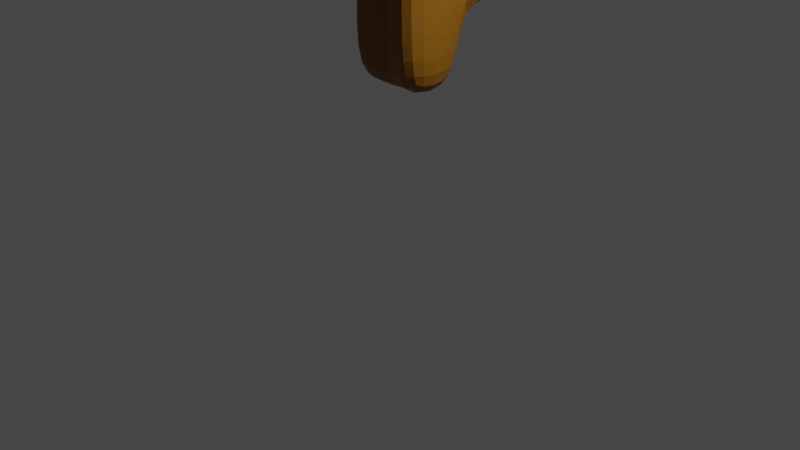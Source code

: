 # Source: shotty.blend  (saved by Blender 3.4.6; exported with 4.5.12 LTS)
import bpy
from mathutils import Matrix  # noqa: F401  (used for matrix-valued properties, if any)

bpy.ops.wm.read_factory_settings(use_empty=True)
scene = bpy.context.scene
scene.name = 'Scene'

# ---- collections
col_collection = bpy.data.collections.new('Collection'); scene.collection.children.link(col_collection)

# ---- materials (node trees are filled in below, after node groups)
mat_material = bpy.data.materials.new('Material')
mat_material.alpha_threshold = 0.0
mat_material.use_transparent_shadow = False
mat_material.roughness = 0.5
mat_material.line_color = (0.0, 0.0, 0.0, 1.0)
mat_material_001 = bpy.data.materials.new('Material.001')
mat_material_001.use_transparent_shadow = False
mat_material_002 = bpy.data.materials.new('Material.002')
mat_material_002.use_transparent_shadow = False

# ---- material node trees
mat_material.use_nodes = True; mat_material.node_tree.nodes.clear()
_N = mat_material.node_tree.nodes; _L = mat_material.node_tree.links
n0 = _N.new('ShaderNodeOutputMaterial'); n0.name = 'Material Output'; n0.location = (300, 300)
n1 = _N.new('ShaderNodeBsdfPrincipled'); n1.name = 'Principled BSDF'; n1.location = (10, 300)
n1.distribution = 'GGX'
n1.subsurface_method = 'RANDOM_WALK_SKIN'
n1.inputs[0].default_value = (0.2423, 0.09805, 0.0007659, 1.0)
n1.inputs[3].default_value = 1.45
n1.inputs[27].default_value = (0.0, 0.0, 0.0, 1.0)
n1.inputs[28].default_value = 1.0
_L.new(n1.outputs[0], n0.inputs[0])
n0.is_active_output = True
mat_material_001.use_nodes = True; mat_material_001.node_tree.nodes.clear()
_N = mat_material_001.node_tree.nodes; _L = mat_material_001.node_tree.links
n0 = _N.new('ShaderNodeBsdfPrincipled'); n0.name = 'Principled BSDF'; n0.location = (10, 300)
n0.distribution = 'GGX'
n0.subsurface_method = 'RANDOM_WALK_SKIN'
n0.inputs[0].default_value = (0.04721, 0.01876, 0.002952, 1.0)
n0.inputs[3].default_value = 1.45
n0.inputs[27].default_value = (0.0, 0.0, 0.0, 1.0)
n0.inputs[28].default_value = 1.0
n1 = _N.new('ShaderNodeOutputMaterial'); n1.name = 'Material Output'; n1.location = (300, 300)
_L.new(n0.outputs[0], n1.inputs[0])
n1.is_active_output = True
mat_material_002.use_nodes = True; mat_material_002.node_tree.nodes.clear()
_N = mat_material_002.node_tree.nodes; _L = mat_material_002.node_tree.links
n0 = _N.new('ShaderNodeBsdfPrincipled'); n0.name = 'Principled BSDF'; n0.location = (10, 300)
n0.distribution = 'GGX'
n0.subsurface_method = 'RANDOM_WALK_SKIN'
n0.inputs[0].default_value = (0.8, 0.3095, 0.005952, 1.0)
n0.inputs[3].default_value = 1.45
n0.inputs[27].default_value = (0.0, 0.0, 0.0, 1.0)
n0.inputs[28].default_value = 1.0
n1 = _N.new('ShaderNodeOutputMaterial'); n1.name = 'Material Output'; n1.location = (300, 300)
_L.new(n0.outputs[0], n1.inputs[0])
n1.is_active_output = True

# ---- world
world_world = bpy.data.worlds.new('World'); scene.world = world_world
world_world.use_nodes = True; world_world.node_tree.nodes.clear()
_N = world_world.node_tree.nodes; _L = world_world.node_tree.links
n0 = _N.new('ShaderNodeOutputWorld'); n0.name = 'World Output'; n0.location = (300, 300)
n1 = _N.new('ShaderNodeBackground'); n1.name = 'Background'; n1.location = (10, 300)
n1.inputs[0].default_value = (0.05088, 0.05088, 0.05088, 1.0)
_L.new(n1.outputs[0], n0.inputs[0])
n0.is_active_output = True
world_world.color = (0.05088, 0.05088, 0.05088)
world_world.use_sun_shadow = False
world_world.sun_shadow_jitter_overblur = 0.0

# ---- cameras
cam_camera = bpy.data.cameras.new('Camera')
cam_camera.clip_end = 100.0
cam_camera.ortho_scale = 7.314

# ---- lights
light_light = bpy.data.lights.new('Light', 'POINT')
light_light.transmission_factor = 0.0
light_light.energy = 1000.0
light_light.shadow_soft_size = 0.1
light_light.shadow_maximum_resolution = 0.006
light_light.use_absolute_resolution = True

# ---- meshes
me_cube = bpy.data.meshes.new('Cube')
me_cube.from_pydata([(0.0, 0.8651, 4.139), (0.0, -0.2547, 4.122), (-1.083, 0.8651, 4.139), (-1.173, -0.2547, 4.122), (0.0, -0.5618, 5.526), (-1.051, -0.5618, 5.526), (0.0, 1.438, 5.526), (-1.051, 1.438, 5.526), (-1.051, 8.863, 3.935), (0.0, 8.863, 3.935), (-1.051, 8.863, 5.526), (0.0, 8.863, 5.526), (-1.95, 11.33, 3.927), (0.0, 11.33, 3.903), (-1.95, 11.33, 5.518), (0.0, 11.33, 5.495), (0.0, -2.055, 3.935), (-1.051, -2.055, 3.935), (0.0, -2.055, 5.526), (-1.051, -2.055, 5.526), (-2.241, 12.72, 3.268), (0.4152, 12.72, 3.244), (-2.241, 12.72, 5.851), (0.4152, 12.72, 5.828), (-1.278, 12.72, 3.244), (0.4152, 12.72, 3.244), (-1.278, 12.72, 5.828), (0.4152, 12.72, 5.828), (-1.065, 11.27, 5.387), (0.0, 11.27, 5.387), (-1.278, 12.65, 5.98), (0.4152, 12.65, 5.98), (0.0, -1.468, 5.608), (-0.4135, -1.468, 5.608), (0.0, -1.149, 5.608), (-0.4135, -1.149, 5.608), (0.0, -1.468, 5.912), (-0.4135, -1.468, 5.912), (0.0, -1.149, 5.912), (-0.4135, -1.149, 5.912), (0.0, 1.438, 5.526), (0.0, 0.8651, 4.139), (0.0, -0.2547, 4.122), (0.0, -0.5618, 5.526), (0.0, -0.5618, 5.526), (0.0, 1.438, 5.526), (0.0, -0.2547, 4.122), (0.0, 0.8651, 4.139), (0.0, 0.8651, 4.139), (0.0, -0.2547, 4.122), (0.0, 1.438, 5.526), (0.0, -0.5618, 5.526), (-0.4344, -0.3643, 3.478), (-1.038, -0.1966, 4.159), (-0.4344, 0.471, 3.478), (-1.038, 0.6387, 4.159), (0.0, -0.1966, 3.452), (0.0, -0.1966, 4.159), (0.0, 0.6387, 3.452), (0.0, 0.6387, 4.159), (-1.038, 1.145, 4.159), (-1.038, 1.145, 3.452), (0.0, 1.145, 3.452), (0.0, 1.145, 4.159), (-1.017, -0.1634, 3.562), (-1.017, -0.1634, 4.268), (0.0, -0.1634, 4.268), (0.0, -0.1634, 3.562), (-1.038, -0.1966, 4.429), (-1.038, 0.6387, 4.429), (0.0, 0.6387, 4.429), (0.0, -0.1966, 4.429), (-0.4344, 0.471, 2.154), (-0.4344, -0.3643, 2.154), (0.0, 0.6387, 2.129), (0.0, -0.1966, 2.129), (-0.4823, 0.471, 1.345), (-0.4823, -0.3643, 1.345), (0.0, 0.6387, 1.319), (0.0, -0.1966, 1.319), (0.0, 1.204, 3.452), (-0.6528, 1.037, 3.478), (0.0, 1.204, 2.129), (-0.6528, 1.037, 2.154), (0.0, 1.253, 3.438), (-0.7274, 1.088, 3.401), (0.0, 1.734, 2.205), (-0.7274, 1.569, 2.168), (0.0, 1.296, 3.387), (-0.8188, 1.179, 3.264), (0.0, 2.382, 2.631), (-0.8188, 2.265, 2.508), (0.0, 1.43, 3.526), (-0.9192, 1.381, 3.364), (0.0, 2.74, 3.335), (-0.9192, 2.69, 3.173), (0.0, 1.478, 3.89), (-0.7173, 1.496, 4.298), (0.0, 2.801, 3.857), (-0.7173, 2.819, 4.265), (0.0, 1.49, 4.368), (-0.7974, 1.508, 4.776), (0.0, 2.813, 4.335), (-0.7974, 2.831, 4.743), (0.0, 1.496, 4.619), (-1.12, 1.466, 4.452), (0.0, 2.819, 4.586), (-1.12, 2.789, 4.419), (0.0, 5.355, 4.025), (0.0, 5.606, 5.526), (-1.065, 5.355, 4.025), (-1.051, 5.606, 5.526), (-1.051, 8.854, 3.576), (0.0, 8.854, 3.576), (0.0, 5.346, 3.665), (-1.065, 5.346, 3.665)], [], [(2, 3, 5, 7), (6, 7, 5, 4), (0, 6, 45, 47), (109, 108, 9, 11), (5, 3, 17, 19), (8, 10, 14, 12), (8, 9, 113, 112), (110, 111, 10, 8), (111, 109, 11, 10), (14, 15, 29, 28), (9, 8, 12, 13), (11, 9, 13, 15), (10, 11, 15, 14), (17, 16, 18, 19), (18, 4, 32, 34), (1, 4, 18, 16), (3, 1, 16, 17), (23, 21, 25, 27), (12, 14, 22, 20), (13, 12, 20, 21), (15, 13, 21, 23), (25, 24, 26, 27), (22, 23, 27, 26), (20, 22, 26, 24), (21, 20, 24, 25), (28, 29, 31, 30), (22, 14, 28, 30), (23, 22, 30, 31), (15, 23, 31, 29), (32, 33, 37, 36), (4, 5, 33, 32), (5, 19, 35, 33), (19, 18, 34, 35), (36, 37, 39, 38), (34, 32, 36, 38), (35, 34, 38, 39), (33, 35, 39, 37), (45, 44, 43, 40), (41, 40, 50, 48), (6, 4, 44, 45), (4, 1, 46, 44), (47, 45, 40, 41), (44, 46, 42, 43), (49, 48, 50, 51), (43, 42, 49, 51), (40, 43, 51, 50), (52, 53, 55, 54), (55, 59, 63, 60), (58, 59, 57, 56), (56, 57, 66, 67), (58, 56, 75, 74), (59, 55, 69, 70), (61, 60, 63, 62), (54, 55, 60, 61), (59, 58, 62, 63), (58, 54, 61, 62), (67, 66, 65, 64), (53, 52, 64, 65), (52, 56, 67, 64), (57, 53, 65, 66), (70, 69, 68, 71), (57, 59, 70, 71), (55, 53, 68, 69), (53, 57, 71, 68), (74, 75, 79, 78), (56, 52, 73, 75), (72, 54, 81, 83), (52, 54, 72, 73), (76, 78, 79, 77), (73, 72, 76, 77), (75, 73, 77, 79), (72, 74, 78, 76), (80, 82, 86, 84), (58, 74, 82, 80), (54, 58, 80, 81), (74, 72, 83, 82), (85, 84, 88, 89), (81, 80, 84, 85), (83, 81, 85, 87), (82, 83, 87, 86), (91, 89, 93, 95), (87, 85, 89, 91), (86, 87, 91, 90), (84, 86, 90, 88), (92, 94, 98, 96), (90, 91, 95, 94), (88, 90, 94, 92), (89, 88, 92, 93), (99, 97, 101, 103), (93, 92, 96, 97), (95, 93, 97, 99), (94, 95, 99, 98), (102, 103, 107, 106), (98, 99, 103, 102), (96, 98, 102, 100), (97, 96, 100, 101), (105, 104, 106, 107), (100, 102, 106, 104), (101, 100, 104, 105), (103, 101, 105, 107), (7, 6, 109, 111), (2, 7, 111, 110), (0, 2, 110, 108), (6, 0, 108, 109), (114, 115, 112, 113), (108, 110, 115, 114), (110, 8, 112, 115), (9, 108, 114, 113)])
me_cube.polygons.foreach_set('material_index', [0, 2, 0, 0, 0, 0, 1, 0, 2, 0, 0, 0, 2, 0, 2, 0, 0, 0, 0, 0, 0, 1, 0, 1, 0, 0, 0, 0, 0, 2, 2, 0, 0, 2, 0, 0, 2, 0, 0, 0, 0, 0, 0, 0, 0, 0, 0, 0, 0, 0, 0, 0, 0, 0, 0, 0, 0, 0, 0, 0, 0, 0, 0, 0, 0, 0, 0, 0, 0, 0, 0, 0, 0, 0, 0, 0, 0, 0, 0, 0, 0, 0, 0, 0, 0, 0, 0, 0, 0, 0, 0, 0, 0, 0, 0, 0, 0, 0, 0, 0, 2, 0, 0, 0, 1, 1, 1, 1])
_uv = me_cube.uv_layers.new(name='UVMap')
_uv.uv.foreach_set('vector', [0.625, 0.25, 0.625, 0.0, 0.625, 0.0, 0.625, 0.25, 0.625, 0.5, 0.875, 0.5, 0.875, 0.75, 0.625, 0.75, 0.625, 0.5, 0.625, 0.5, 0.625, 0.5, 0.625, 0.5, 0.625, 0.5, 0.625, 0.5, 0.625, 0.5, 0.625, 0.5, 0.625, 0.0, 0.625, 0.0, 0.625, 0.0, 0.625, 0.0, 0.625, 0.25, 0.625, 0.25, 0.625, 0.25, 0.625, 0.25, 0.625, 0.25, 0.625, 0.5, 0.625, 0.5, 0.625, 0.25, 0.625, 0.25, 0.625, 0.25, 0.625, 0.25, 0.625, 0.25, 0.875, 0.5, 0.625, 0.5, 0.625, 0.5, 0.875, 0.5, 0.875, 0.5, 0.625, 0.5, 0.625, 0.5, 0.875, 0.5, 0.625, 0.5, 0.625, 0.25, 0.625, 0.25, 0.625, 0.5, 0.625, 0.5, 0.625, 0.5, 0.625, 0.5, 0.625, 0.5, 0.875, 0.5, 0.625, 0.5, 0.625, 0.5, 0.875, 0.5, 0.625, 1.0, 0.625, 0.75, 0.625, 0.75, 0.625, 1.0, 0.625, 0.75, 0.625, 0.75, 0.625, 0.75, 0.625, 0.75, 0.625, 0.75, 0.625, 0.75, 0.625, 0.75, 0.625, 0.75, 0.625, 1.0, 0.625, 0.75, 0.625, 0.75, 0.625, 1.0, 0.625, 0.5, 0.625, 0.5, 0.625, 0.5, 0.625, 0.5, 0.625, 0.25, 0.625, 0.25, 0.625, 0.25, 0.625, 0.25, 0.625, 0.5, 0.625, 0.25, 0.625, 0.25, 0.625, 0.5, 0.625, 0.5, 0.625, 0.5, 0.625, 0.5, 0.625, 0.5, 0.625, 0.5, 0.625, 0.25, 0.625, 0.25, 0.625, 0.5, 0.875, 0.5, 0.625, 0.5, 0.625, 0.5, 0.875, 0.5, 0.625, 0.25, 0.625, 0.25, 0.625, 0.25, 0.625, 0.25, 0.625, 0.5, 0.625, 0.25, 0.625, 0.25, 0.625, 0.5, 0.875, 0.5, 0.625, 0.5, 0.625, 0.5, 0.875, 0.5, 0.625, 0.25, 0.625, 0.25, 0.625, 0.25, 0.625, 0.25, 0.625, 0.5, 0.875, 0.5, 0.875, 0.5, 0.625, 0.5, 0.625, 0.5, 0.625, 0.5, 0.625, 0.5, 0.625, 0.5, 0.625, 0.75, 0.875, 0.75, 0.875, 0.75, 0.625, 0.75, 0.625, 0.75, 0.875, 0.75, 0.875, 0.75, 0.625, 0.75, 0.625, 0.0, 0.625, 0.0, 0.625, 0.0, 0.625, 0.0, 0.625, 1.0, 0.625, 0.75, 0.625, 0.75, 0.625, 1.0, 0.625, 0.75, 0.875, 0.75, 0.875, 0.75, 0.625, 0.75, 0.625, 0.75, 0.625, 0.75, 0.625, 0.75, 0.625, 0.75, 0.625, 1.0, 0.625, 0.75, 0.625, 0.75, 0.625, 1.0, 0.625, 0.0, 0.625, 0.0, 0.625, 0.0, 0.625, 0.0, 0.625, 0.5, 0.625, 0.75, 0.625, 0.75, 0.625, 0.5, 0.625, 0.5, 0.625, 0.5, 0.625, 0.5, 0.625, 0.5, 0.625, 0.5, 0.625, 0.75, 0.625, 0.75, 0.625, 0.5, 0.625, 0.75, 0.625, 0.75, 0.625, 0.75, 0.625, 0.75, 0.625, 0.5, 0.625, 0.5, 0.625, 0.5, 0.625, 0.5, 0.625, 0.75, 0.625, 0.75, 0.625, 0.75, 0.625, 0.75, 0.625, 0.75, 0.625, 0.5, 0.625, 0.5, 0.625, 0.75, 0.625, 0.75, 0.625, 0.75, 0.625, 0.75, 0.625, 0.75, 0.625, 0.5, 0.625, 0.75, 0.625, 0.75, 0.625, 0.5, 0.375, 0.0, 0.625, 0.0, 0.625, 0.25, 0.375, 0.25, 0.875, 0.5, 0.625, 0.5, 0.625, 0.5, 0.875, 0.5, 0.375, 0.5, 0.625, 0.5, 0.625, 0.75, 0.375, 0.75, 0.375, 0.75, 0.625, 0.75, 0.625, 0.75, 0.375, 0.75, 0.375, 0.5, 0.375, 0.75, 0.375, 0.75, 0.375, 0.5, 0.625, 0.5, 0.875, 0.5, 0.875, 0.5, 0.625, 0.5, 0.375, 0.25, 0.625, 0.25, 0.625, 0.5, 0.375, 0.5, 0.375, 0.25, 0.625, 0.25, 0.625, 0.25, 0.375, 0.25, 0.625, 0.5, 0.375, 0.5, 0.375, 0.5, 0.625, 0.5, 0.375, 0.5, 0.125, 0.5, 0.125, 0.5, 0.375, 0.5, 0.375, 0.75, 0.625, 0.75, 0.625, 1.0, 0.375, 1.0, 0.625, 0.0, 0.375, 0.0, 0.375, 0.0, 0.625, 0.0, 0.125, 0.75, 0.375, 0.75, 0.375, 0.75, 0.125, 0.75, 0.625, 0.75, 0.875, 0.75, 0.875, 0.75, 0.625, 0.75, 0.625, 0.5, 0.875, 0.5, 0.875, 0.75, 0.625, 0.75, 0.625, 0.75, 0.625, 0.5, 0.625, 0.5, 0.625, 0.75, 0.625, 0.25, 0.625, 0.0, 0.625, 0.0, 0.625, 0.25, 0.875, 0.75, 0.625, 0.75, 0.625, 0.75, 0.875, 0.75, 0.375, 0.5, 0.375, 0.75, 0.375, 0.75, 0.375, 0.5, 0.375, 0.75, 0.125, 0.75, 0.125, 0.75, 0.375, 0.75, 0.375, 0.25, 0.375, 0.25, 0.375, 0.25, 0.375, 0.25, 0.375, 0.0, 0.375, 0.25, 0.375, 0.25, 0.375, 0.0, 0.125, 0.5, 0.375, 0.5, 0.375, 0.75, 0.125, 0.75, 0.375, 0.0, 0.375, 0.25, 0.375, 0.25, 0.375, 0.0, 0.375, 0.75, 0.125, 0.75, 0.125, 0.75, 0.375, 0.75, 0.125, 0.5, 0.375, 0.5, 0.375, 0.5, 0.125, 0.5, 0.375, 0.5, 0.375, 0.5, 0.375, 0.5, 0.375, 0.5, 0.375, 0.5, 0.375, 0.5, 0.375, 0.5, 0.375, 0.5, 0.125, 0.5, 0.375, 0.5, 0.375, 0.5, 0.125, 0.5, 0.375, 0.5, 0.125, 0.5, 0.125, 0.5, 0.375, 0.5, 0.125, 0.5, 0.375, 0.5, 0.375, 0.5, 0.125, 0.5, 0.125, 0.5, 0.375, 0.5, 0.375, 0.5, 0.125, 0.5, 0.375, 0.25, 0.375, 0.25, 0.375, 0.25, 0.375, 0.25, 0.375, 0.5, 0.125, 0.5, 0.125, 0.5, 0.375, 0.5, 0.375, 0.25, 0.375, 0.25, 0.375, 0.25, 0.375, 0.25, 0.375, 0.25, 0.375, 0.25, 0.375, 0.25, 0.375, 0.25, 0.375, 0.5, 0.125, 0.5, 0.125, 0.5, 0.375, 0.5, 0.375, 0.5, 0.375, 0.5, 0.375, 0.5, 0.375, 0.5, 0.375, 0.5, 0.375, 0.5, 0.375, 0.5, 0.375, 0.5, 0.375, 0.5, 0.125, 0.5, 0.125, 0.5, 0.375, 0.5, 0.375, 0.5, 0.375, 0.5, 0.375, 0.5, 0.375, 0.5, 0.125, 0.5, 0.375, 0.5, 0.375, 0.5, 0.125, 0.5, 0.375, 0.25, 0.375, 0.25, 0.375, 0.25, 0.375, 0.25, 0.125, 0.5, 0.375, 0.5, 0.375, 0.5, 0.125, 0.5, 0.375, 0.25, 0.375, 0.25, 0.375, 0.25, 0.375, 0.25, 0.375, 0.5, 0.125, 0.5, 0.125, 0.5, 0.375, 0.5, 0.375, 0.5, 0.125, 0.5, 0.125, 0.5, 0.375, 0.5, 0.375, 0.5, 0.125, 0.5, 0.125, 0.5, 0.375, 0.5, 0.375, 0.5, 0.375, 0.5, 0.375, 0.5, 0.375, 0.5, 0.125, 0.5, 0.375, 0.5, 0.375, 0.5, 0.125, 0.5, 0.125, 0.5, 0.375, 0.5, 0.375, 0.5, 0.125, 0.5, 0.375, 0.5, 0.375, 0.5, 0.375, 0.5, 0.375, 0.5, 0.125, 0.5, 0.375, 0.5, 0.375, 0.5, 0.125, 0.5, 0.375, 0.25, 0.375, 0.25, 0.375, 0.25, 0.375, 0.25, 0.875, 0.5, 0.625, 0.5, 0.625, 0.5, 0.875, 0.5, 0.625, 0.25, 0.625, 0.25, 0.625, 0.25, 0.625, 0.25, 0.625, 0.5, 0.625, 0.25, 0.625, 0.25, 0.625, 0.5, 0.625, 0.5, 0.625, 0.5, 0.625, 0.5, 0.625, 0.5, 0.625, 0.5, 0.625, 0.25, 0.625, 0.25, 0.625, 0.5, 0.625, 0.5, 0.625, 0.25, 0.625, 0.25, 0.625, 0.5, 0.625, 0.25, 0.625, 0.25, 0.625, 0.25, 0.625, 0.25, 0.625, 0.5, 0.625, 0.5, 0.625, 0.5, 0.625, 0.5])
me_cube.materials.append(mat_material)
me_cube.materials.append(mat_material_001)
me_cube.materials.append(mat_material_002)
me_cube.use_mirror_vertex_groups = False
me_cube.update()

# ---- objects
ob_cube = bpy.data.objects.new('Cube', me_cube)
ob_light = bpy.data.objects.new('Light', light_light)
ob_camera = bpy.data.objects.new('Camera', cam_camera)

# ---- transforms, parenting, visibility, modifiers, constraints
ob_cube.location = (0.0, 0.0, 0.0)
ob_cube.lock_rotations_4d = False
ob_cube.empty_display_type = 'ARROWS'
ob_cube.lineart.crease_threshold = 0.0
_m = ob_cube.modifiers.new('Mirror', 'MIRROR')
_m.use_clip = True
_m = ob_cube.modifiers.new('Subdivision', 'SUBSURF')
ob_light.location = (4.076, 1.005, 5.904)
ob_light.rotation_euler = (0.6503, 0.05522, 1.866)
ob_light.lock_rotations_4d = False
ob_light.empty_display_type = 'ARROWS'
ob_light.color = (0.0, 0.0, 0.0, 0.0)
ob_light.lineart.crease_threshold = 0.0
ob_camera.location = (7.359, -6.926, 4.958)
ob_camera.rotation_euler = (1.109, 0.0, 0.8149)
ob_camera.lock_rotations_4d = False
ob_camera.empty_display_type = 'ARROWS'
ob_camera.color = (0.0, 0.0, 0.0, 0.0)
ob_camera.display_type = 'WIRE'
ob_camera.lineart.crease_threshold = 0.0

# ---- collection membership
col_collection.objects.link(ob_cube)
col_collection.objects.link(ob_light)
col_collection.objects.link(ob_camera)

# ---- scene / render settings (as saved in the file)
scene.camera = ob_camera
scene.frame_start = 1; scene.frame_end = 250; scene.frame_set(1)
scene.render.engine = 'BLENDER_EEVEE_NEXT'
scene.cycles.sampling_pattern = 'TABULATED_SOBOL'
scene.cycles.use_light_tree = False
scene.view_settings.view_transform = 'Filmic'
bpy.context.view_layer.update()
